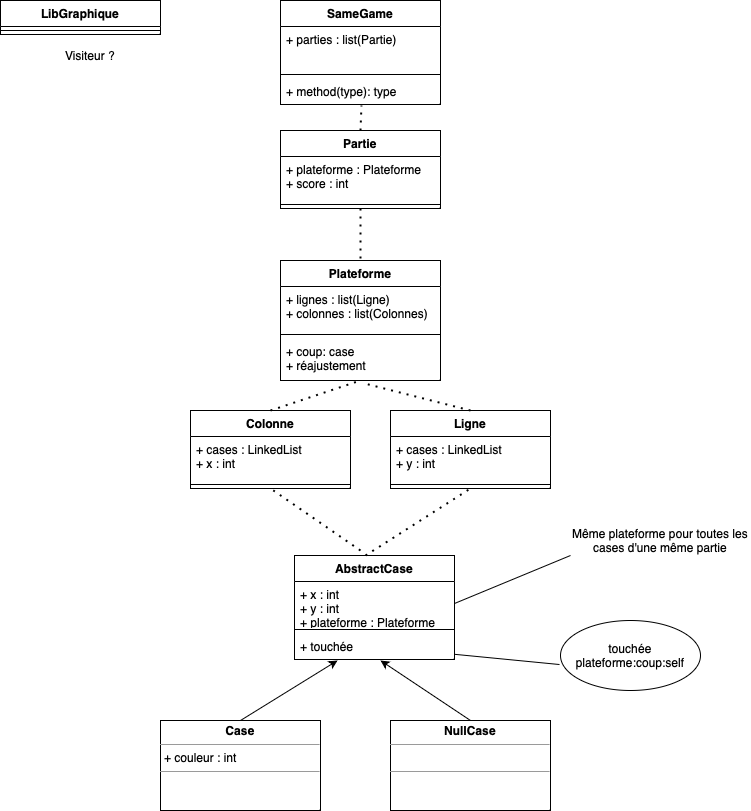

The diagram above was exported from draw.io. Its source (the exported page's mxGraphModel, read from the mxfile embedded in the PNG):
<mxGraphModel dx="954" dy="537" grid="1" gridSize="10" guides="1" tooltips="1" connect="1" arrows="1" fold="1" page="1" pageScale="1" pageWidth="827" pageHeight="1169" math="0" shadow="0">
  <root>
    <mxCell id="WIyWlLk6GJQsqaUBKTNV-0" />
    <mxCell id="WIyWlLk6GJQsqaUBKTNV-1" parent="WIyWlLk6GJQsqaUBKTNV-0" />
    <mxCell id="o2LUtUmTNcCxHO52nlTj-1" value="Partie" style="swimlane;fontStyle=1;align=center;verticalAlign=top;childLayout=stackLayout;horizontal=1;startSize=26;horizontalStack=0;resizeParent=1;resizeParentMax=0;resizeLast=0;collapsible=1;marginBottom=0;whiteSpace=wrap;html=1;" parent="WIyWlLk6GJQsqaUBKTNV-1" vertex="1">
      <mxGeometry x="320" y="160" width="160" height="78" as="geometry" />
    </mxCell>
    <mxCell id="o2LUtUmTNcCxHO52nlTj-2" value="+ plateforme : Plateforme&lt;br&gt;+ score : int" style="text;strokeColor=none;fillColor=none;align=left;verticalAlign=top;spacingLeft=4;spacingRight=4;overflow=hidden;rotatable=0;points=[[0,0.5],[1,0.5]];portConstraint=eastwest;whiteSpace=wrap;html=1;" parent="o2LUtUmTNcCxHO52nlTj-1" vertex="1">
      <mxGeometry y="26" width="160" height="44" as="geometry" />
    </mxCell>
    <mxCell id="o2LUtUmTNcCxHO52nlTj-3" value="" style="line;strokeWidth=1;fillColor=none;align=left;verticalAlign=middle;spacingTop=-1;spacingLeft=3;spacingRight=3;rotatable=0;labelPosition=right;points=[];portConstraint=eastwest;strokeColor=inherit;" parent="o2LUtUmTNcCxHO52nlTj-1" vertex="1">
      <mxGeometry y="70" width="160" height="8" as="geometry" />
    </mxCell>
    <mxCell id="o2LUtUmTNcCxHO52nlTj-5" value="Plateforme" style="swimlane;fontStyle=1;align=center;verticalAlign=top;childLayout=stackLayout;horizontal=1;startSize=26;horizontalStack=0;resizeParent=1;resizeParentMax=0;resizeLast=0;collapsible=1;marginBottom=0;whiteSpace=wrap;html=1;" parent="WIyWlLk6GJQsqaUBKTNV-1" vertex="1">
      <mxGeometry x="320" y="290" width="160" height="120" as="geometry" />
    </mxCell>
    <mxCell id="o2LUtUmTNcCxHO52nlTj-6" value="+ lignes : list(Ligne)&lt;br&gt;+ colonnes : list(Colonnes)" style="text;strokeColor=none;fillColor=none;align=left;verticalAlign=top;spacingLeft=4;spacingRight=4;overflow=hidden;rotatable=0;points=[[0,0.5],[1,0.5]];portConstraint=eastwest;whiteSpace=wrap;html=1;" parent="o2LUtUmTNcCxHO52nlTj-5" vertex="1">
      <mxGeometry y="26" width="160" height="44" as="geometry" />
    </mxCell>
    <mxCell id="o2LUtUmTNcCxHO52nlTj-7" value="" style="line;strokeWidth=1;fillColor=none;align=left;verticalAlign=middle;spacingTop=-1;spacingLeft=3;spacingRight=3;rotatable=0;labelPosition=right;points=[];portConstraint=eastwest;strokeColor=inherit;" parent="o2LUtUmTNcCxHO52nlTj-5" vertex="1">
      <mxGeometry y="70" width="160" height="8" as="geometry" />
    </mxCell>
    <mxCell id="o2LUtUmTNcCxHO52nlTj-8" value="+ coup: case&lt;br&gt;+ réajustement" style="text;strokeColor=none;fillColor=none;align=left;verticalAlign=top;spacingLeft=4;spacingRight=4;overflow=hidden;rotatable=0;points=[[0,0.5],[1,0.5]];portConstraint=eastwest;whiteSpace=wrap;html=1;" parent="o2LUtUmTNcCxHO52nlTj-5" vertex="1">
      <mxGeometry y="78" width="160" height="42" as="geometry" />
    </mxCell>
    <mxCell id="o2LUtUmTNcCxHO52nlTj-9" value="Colonne" style="swimlane;fontStyle=1;align=center;verticalAlign=top;childLayout=stackLayout;horizontal=1;startSize=26;horizontalStack=0;resizeParent=1;resizeParentMax=0;resizeLast=0;collapsible=1;marginBottom=0;whiteSpace=wrap;html=1;" parent="WIyWlLk6GJQsqaUBKTNV-1" vertex="1">
      <mxGeometry x="230" y="440" width="160" height="78" as="geometry" />
    </mxCell>
    <mxCell id="o2LUtUmTNcCxHO52nlTj-52" value="" style="endArrow=none;dashed=1;html=1;dashPattern=1 3;strokeWidth=2;rounded=0;exitX=0.5;exitY=0;exitDx=0;exitDy=0;" parent="o2LUtUmTNcCxHO52nlTj-9" source="o2LUtUmTNcCxHO52nlTj-9" edge="1">
      <mxGeometry width="50" height="50" relative="1" as="geometry">
        <mxPoint x="120" y="20" as="sourcePoint" />
        <mxPoint x="170" y="-30" as="targetPoint" />
      </mxGeometry>
    </mxCell>
    <mxCell id="o2LUtUmTNcCxHO52nlTj-10" value="+ cases : LinkedList&lt;br&gt;+ x : int" style="text;strokeColor=none;fillColor=none;align=left;verticalAlign=top;spacingLeft=4;spacingRight=4;overflow=hidden;rotatable=0;points=[[0,0.5],[1,0.5]];portConstraint=eastwest;whiteSpace=wrap;html=1;" parent="o2LUtUmTNcCxHO52nlTj-9" vertex="1">
      <mxGeometry y="26" width="160" height="44" as="geometry" />
    </mxCell>
    <mxCell id="o2LUtUmTNcCxHO52nlTj-11" value="" style="line;strokeWidth=1;fillColor=none;align=left;verticalAlign=middle;spacingTop=-1;spacingLeft=3;spacingRight=3;rotatable=0;labelPosition=right;points=[];portConstraint=eastwest;strokeColor=inherit;" parent="o2LUtUmTNcCxHO52nlTj-9" vertex="1">
      <mxGeometry y="70" width="160" height="8" as="geometry" />
    </mxCell>
    <mxCell id="o2LUtUmTNcCxHO52nlTj-15" value="Ligne" style="swimlane;fontStyle=1;align=center;verticalAlign=top;childLayout=stackLayout;horizontal=1;startSize=26;horizontalStack=0;resizeParent=1;resizeParentMax=0;resizeLast=0;collapsible=1;marginBottom=0;whiteSpace=wrap;html=1;" parent="WIyWlLk6GJQsqaUBKTNV-1" vertex="1">
      <mxGeometry x="430" y="440" width="160" height="78" as="geometry" />
    </mxCell>
    <mxCell id="o2LUtUmTNcCxHO52nlTj-16" value="+ cases : LinkedList&lt;br&gt;+ y : int" style="text;strokeColor=none;fillColor=none;align=left;verticalAlign=top;spacingLeft=4;spacingRight=4;overflow=hidden;rotatable=0;points=[[0,0.5],[1,0.5]];portConstraint=eastwest;whiteSpace=wrap;html=1;" parent="o2LUtUmTNcCxHO52nlTj-15" vertex="1">
      <mxGeometry y="26" width="160" height="44" as="geometry" />
    </mxCell>
    <mxCell id="o2LUtUmTNcCxHO52nlTj-17" value="" style="line;strokeWidth=1;fillColor=none;align=left;verticalAlign=middle;spacingTop=-1;spacingLeft=3;spacingRight=3;rotatable=0;labelPosition=right;points=[];portConstraint=eastwest;strokeColor=inherit;" parent="o2LUtUmTNcCxHO52nlTj-15" vertex="1">
      <mxGeometry y="70" width="160" height="8" as="geometry" />
    </mxCell>
    <mxCell id="o2LUtUmTNcCxHO52nlTj-22" value="AbstractCase" style="swimlane;fontStyle=1;align=center;verticalAlign=top;childLayout=stackLayout;horizontal=1;startSize=26;horizontalStack=0;resizeParent=1;resizeParentMax=0;resizeLast=0;collapsible=1;marginBottom=0;whiteSpace=wrap;html=1;" parent="WIyWlLk6GJQsqaUBKTNV-1" vertex="1">
      <mxGeometry x="334" y="585" width="160" height="104" as="geometry" />
    </mxCell>
    <mxCell id="o2LUtUmTNcCxHO52nlTj-23" value="+ x : int&lt;br&gt;+ y : int&lt;br&gt;+ plateforme : Plateforme" style="text;strokeColor=none;fillColor=none;align=left;verticalAlign=top;spacingLeft=4;spacingRight=4;overflow=hidden;rotatable=0;points=[[0,0.5],[1,0.5]];portConstraint=eastwest;whiteSpace=wrap;html=1;" parent="o2LUtUmTNcCxHO52nlTj-22" vertex="1">
      <mxGeometry y="26" width="160" height="44" as="geometry" />
    </mxCell>
    <mxCell id="o2LUtUmTNcCxHO52nlTj-24" value="" style="line;strokeWidth=1;fillColor=none;align=left;verticalAlign=middle;spacingTop=-1;spacingLeft=3;spacingRight=3;rotatable=0;labelPosition=right;points=[];portConstraint=eastwest;strokeColor=inherit;" parent="o2LUtUmTNcCxHO52nlTj-22" vertex="1">
      <mxGeometry y="70" width="160" height="8" as="geometry" />
    </mxCell>
    <mxCell id="o2LUtUmTNcCxHO52nlTj-25" value="+ touchée" style="text;strokeColor=none;fillColor=none;align=left;verticalAlign=top;spacingLeft=4;spacingRight=4;overflow=hidden;rotatable=0;points=[[0,0.5],[1,0.5]];portConstraint=eastwest;whiteSpace=wrap;html=1;" parent="o2LUtUmTNcCxHO52nlTj-22" vertex="1">
      <mxGeometry y="78" width="160" height="26" as="geometry" />
    </mxCell>
    <mxCell id="o2LUtUmTNcCxHO52nlTj-26" value="&lt;p style=&quot;margin:0px;margin-top:4px;text-align:center;&quot;&gt;&lt;b&gt;Case&lt;/b&gt;&lt;/p&gt;&lt;hr size=&quot;1&quot;&gt;&lt;p style=&quot;margin:0px;margin-left:4px;&quot;&gt;+ couleur : int&lt;/p&gt;&lt;hr size=&quot;1&quot;&gt;&lt;p style=&quot;margin:0px;margin-left:4px;&quot;&gt;&lt;br&gt;&lt;/p&gt;" style="verticalAlign=top;align=left;overflow=fill;fontSize=12;fontFamily=Helvetica;html=1;whiteSpace=wrap;" parent="WIyWlLk6GJQsqaUBKTNV-1" vertex="1">
      <mxGeometry x="200" y="750" width="160" height="90" as="geometry" />
    </mxCell>
    <mxCell id="o2LUtUmTNcCxHO52nlTj-31" value="&lt;p style=&quot;margin:0px;margin-top:4px;text-align:center;&quot;&gt;&lt;b&gt;NullCase&lt;/b&gt;&lt;/p&gt;&lt;hr size=&quot;1&quot;&gt;&lt;p style=&quot;margin:0px;margin-left:4px;&quot;&gt;&lt;br&gt;&lt;/p&gt;&lt;hr size=&quot;1&quot;&gt;&lt;p style=&quot;margin:0px;margin-left:4px;&quot;&gt;&lt;br&gt;&lt;/p&gt;" style="verticalAlign=top;align=left;overflow=fill;fontSize=12;fontFamily=Helvetica;html=1;whiteSpace=wrap;" parent="WIyWlLk6GJQsqaUBKTNV-1" vertex="1">
      <mxGeometry x="430" y="750" width="160" height="90" as="geometry" />
    </mxCell>
    <mxCell id="o2LUtUmTNcCxHO52nlTj-32" value="SameGame" style="swimlane;fontStyle=1;align=center;verticalAlign=top;childLayout=stackLayout;horizontal=1;startSize=26;horizontalStack=0;resizeParent=1;resizeParentMax=0;resizeLast=0;collapsible=1;marginBottom=0;whiteSpace=wrap;html=1;" parent="WIyWlLk6GJQsqaUBKTNV-1" vertex="1">
      <mxGeometry x="320" y="30" width="160" height="104" as="geometry" />
    </mxCell>
    <mxCell id="o2LUtUmTNcCxHO52nlTj-33" value="+ parties : list(Partie)&lt;br&gt;" style="text;strokeColor=none;fillColor=none;align=left;verticalAlign=top;spacingLeft=4;spacingRight=4;overflow=hidden;rotatable=0;points=[[0,0.5],[1,0.5]];portConstraint=eastwest;whiteSpace=wrap;html=1;" parent="o2LUtUmTNcCxHO52nlTj-32" vertex="1">
      <mxGeometry y="26" width="160" height="44" as="geometry" />
    </mxCell>
    <mxCell id="o2LUtUmTNcCxHO52nlTj-34" value="" style="line;strokeWidth=1;fillColor=none;align=left;verticalAlign=middle;spacingTop=-1;spacingLeft=3;spacingRight=3;rotatable=0;labelPosition=right;points=[];portConstraint=eastwest;strokeColor=inherit;" parent="o2LUtUmTNcCxHO52nlTj-32" vertex="1">
      <mxGeometry y="70" width="160" height="8" as="geometry" />
    </mxCell>
    <mxCell id="o2LUtUmTNcCxHO52nlTj-35" value="+ method(type): type" style="text;strokeColor=none;fillColor=none;align=left;verticalAlign=top;spacingLeft=4;spacingRight=4;overflow=hidden;rotatable=0;points=[[0,0.5],[1,0.5]];portConstraint=eastwest;whiteSpace=wrap;html=1;" parent="o2LUtUmTNcCxHO52nlTj-32" vertex="1">
      <mxGeometry y="78" width="160" height="26" as="geometry" />
    </mxCell>
    <mxCell id="o2LUtUmTNcCxHO52nlTj-36" value="LibGraphique" style="swimlane;fontStyle=1;align=center;verticalAlign=top;childLayout=stackLayout;horizontal=1;startSize=26;horizontalStack=0;resizeParent=1;resizeParentMax=0;resizeLast=0;collapsible=1;marginBottom=0;whiteSpace=wrap;html=1;" parent="WIyWlLk6GJQsqaUBKTNV-1" vertex="1">
      <mxGeometry x="40" y="30" width="160" height="34" as="geometry" />
    </mxCell>
    <mxCell id="o2LUtUmTNcCxHO52nlTj-38" value="" style="line;strokeWidth=1;fillColor=none;align=left;verticalAlign=middle;spacingTop=-1;spacingLeft=3;spacingRight=3;rotatable=0;labelPosition=right;points=[];portConstraint=eastwest;strokeColor=inherit;" parent="o2LUtUmTNcCxHO52nlTj-36" vertex="1">
      <mxGeometry y="26" width="160" height="8" as="geometry" />
    </mxCell>
    <mxCell id="o2LUtUmTNcCxHO52nlTj-44" value="touchée&lt;br&gt;plateforme:coup:self" style="ellipse;whiteSpace=wrap;html=1;" parent="WIyWlLk6GJQsqaUBKTNV-1" vertex="1">
      <mxGeometry x="600" y="650" width="140" height="70" as="geometry" />
    </mxCell>
    <mxCell id="o2LUtUmTNcCxHO52nlTj-46" value="Visiteur ?" style="text;html=1;strokeColor=none;fillColor=none;align=center;verticalAlign=middle;whiteSpace=wrap;rounded=0;" parent="WIyWlLk6GJQsqaUBKTNV-1" vertex="1">
      <mxGeometry x="100" y="70" width="60" height="30" as="geometry" />
    </mxCell>
    <mxCell id="o2LUtUmTNcCxHO52nlTj-47" value="Même plateforme pour toutes les cases d'une même partie" style="text;html=1;strokeColor=none;fillColor=none;align=center;verticalAlign=middle;whiteSpace=wrap;rounded=0;" parent="WIyWlLk6GJQsqaUBKTNV-1" vertex="1">
      <mxGeometry x="610" y="555" width="180" height="30" as="geometry" />
    </mxCell>
    <mxCell id="o2LUtUmTNcCxHO52nlTj-48" value="" style="endArrow=none;html=1;rounded=0;exitX=1;exitY=0.5;exitDx=0;exitDy=0;entryX=0;entryY=1;entryDx=0;entryDy=0;" parent="WIyWlLk6GJQsqaUBKTNV-1" source="o2LUtUmTNcCxHO52nlTj-23" target="o2LUtUmTNcCxHO52nlTj-47" edge="1">
      <mxGeometry width="50" height="50" relative="1" as="geometry">
        <mxPoint x="570" y="635" as="sourcePoint" />
        <mxPoint x="620" y="585" as="targetPoint" />
      </mxGeometry>
    </mxCell>
    <mxCell id="o2LUtUmTNcCxHO52nlTj-49" value="" style="endArrow=none;html=1;rounded=0;entryX=-0.007;entryY=0.629;entryDx=0;entryDy=0;entryPerimeter=0;" parent="WIyWlLk6GJQsqaUBKTNV-1" source="o2LUtUmTNcCxHO52nlTj-25" target="o2LUtUmTNcCxHO52nlTj-44" edge="1">
      <mxGeometry width="50" height="50" relative="1" as="geometry">
        <mxPoint x="460" y="737" as="sourcePoint" />
        <mxPoint x="576" y="689" as="targetPoint" />
      </mxGeometry>
    </mxCell>
    <mxCell id="o2LUtUmTNcCxHO52nlTj-50" value="" style="endArrow=none;dashed=1;html=1;dashPattern=1 3;strokeWidth=2;rounded=0;exitX=0.5;exitY=0;exitDx=0;exitDy=0;entryX=0.506;entryY=1.038;entryDx=0;entryDy=0;entryPerimeter=0;" parent="WIyWlLk6GJQsqaUBKTNV-1" source="o2LUtUmTNcCxHO52nlTj-1" target="o2LUtUmTNcCxHO52nlTj-35" edge="1">
      <mxGeometry width="50" height="50" relative="1" as="geometry">
        <mxPoint x="350" y="184" as="sourcePoint" />
        <mxPoint x="400" y="134" as="targetPoint" />
      </mxGeometry>
    </mxCell>
    <mxCell id="o2LUtUmTNcCxHO52nlTj-51" value="" style="endArrow=none;dashed=1;html=1;dashPattern=1 3;strokeWidth=2;rounded=0;" parent="WIyWlLk6GJQsqaUBKTNV-1" edge="1">
      <mxGeometry width="50" height="50" relative="1" as="geometry">
        <mxPoint x="400" y="288" as="sourcePoint" />
        <mxPoint x="400" y="238" as="targetPoint" />
      </mxGeometry>
    </mxCell>
    <mxCell id="o2LUtUmTNcCxHO52nlTj-54" value="" style="endArrow=none;dashed=1;html=1;dashPattern=1 3;strokeWidth=2;rounded=0;entryX=0.525;entryY=1.071;entryDx=0;entryDy=0;entryPerimeter=0;exitX=0.5;exitY=0;exitDx=0;exitDy=0;" parent="WIyWlLk6GJQsqaUBKTNV-1" source="o2LUtUmTNcCxHO52nlTj-15" target="o2LUtUmTNcCxHO52nlTj-8" edge="1">
      <mxGeometry width="50" height="50" relative="1" as="geometry">
        <mxPoint x="510" y="430" as="sourcePoint" />
        <mxPoint x="560" y="380" as="targetPoint" />
      </mxGeometry>
    </mxCell>
    <mxCell id="o2LUtUmTNcCxHO52nlTj-55" value="" style="endArrow=none;dashed=1;html=1;dashPattern=1 3;strokeWidth=2;rounded=0;" parent="WIyWlLk6GJQsqaUBKTNV-1" edge="1">
      <mxGeometry width="50" height="50" relative="1" as="geometry">
        <mxPoint x="400" y="580" as="sourcePoint" />
        <mxPoint x="310" y="518" as="targetPoint" />
      </mxGeometry>
    </mxCell>
    <mxCell id="o2LUtUmTNcCxHO52nlTj-56" value="" style="endArrow=none;dashed=1;html=1;dashPattern=1 3;strokeWidth=2;rounded=0;entryX=0.5;entryY=1;entryDx=0;entryDy=0;exitX=0.444;exitY=0;exitDx=0;exitDy=0;exitPerimeter=0;" parent="WIyWlLk6GJQsqaUBKTNV-1" source="o2LUtUmTNcCxHO52nlTj-22" target="o2LUtUmTNcCxHO52nlTj-15" edge="1">
      <mxGeometry width="50" height="50" relative="1" as="geometry">
        <mxPoint x="400" y="590" as="sourcePoint" />
        <mxPoint x="450" y="540" as="targetPoint" />
      </mxGeometry>
    </mxCell>
    <mxCell id="o2LUtUmTNcCxHO52nlTj-57" value="" style="endArrow=classic;html=1;rounded=0;entryX=0.269;entryY=1.038;entryDx=0;entryDy=0;entryPerimeter=0;exitX=0.5;exitY=0;exitDx=0;exitDy=0;" parent="WIyWlLk6GJQsqaUBKTNV-1" source="o2LUtUmTNcCxHO52nlTj-26" target="o2LUtUmTNcCxHO52nlTj-25" edge="1">
      <mxGeometry width="50" height="50" relative="1" as="geometry">
        <mxPoint x="240" y="730" as="sourcePoint" />
        <mxPoint x="290" y="680" as="targetPoint" />
      </mxGeometry>
    </mxCell>
    <mxCell id="o2LUtUmTNcCxHO52nlTj-58" value="" style="endArrow=classic;html=1;rounded=0;exitX=0.5;exitY=0;exitDx=0;exitDy=0;" parent="WIyWlLk6GJQsqaUBKTNV-1" source="o2LUtUmTNcCxHO52nlTj-31" edge="1">
      <mxGeometry width="50" height="50" relative="1" as="geometry">
        <mxPoint x="410" y="750" as="sourcePoint" />
        <mxPoint x="420" y="690" as="targetPoint" />
      </mxGeometry>
    </mxCell>
  </root>
</mxGraphModel>